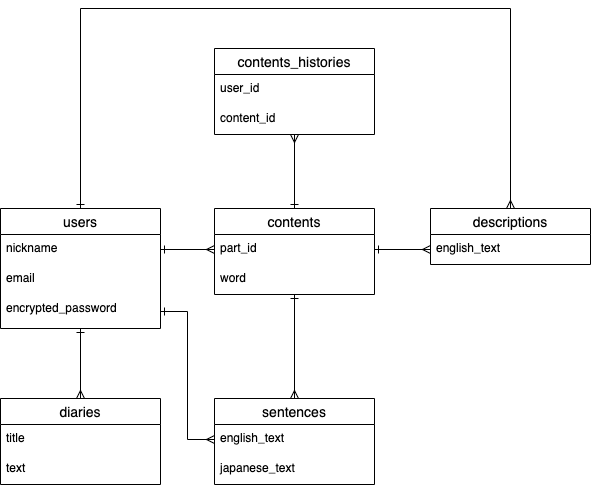

The diagram above was exported from draw.io. Its source (the exported page's mxGraphModel, read from the mxfile embedded in the PNG):
<mxGraphModel dx="387" dy="1661" grid="1" gridSize="10" guides="1" tooltips="1" connect="1" arrows="1" fold="1" page="1" pageScale="1" pageWidth="827" pageHeight="1169" math="0" shadow="0">
  <root>
    <mxCell id="0" />
    <mxCell id="1" parent="0" />
    <mxCell id="139" style="edgeStyle=orthogonalEdgeStyle;rounded=0;orthogonalLoop=1;jettySize=auto;html=1;exitX=0.5;exitY=0;exitDx=0;exitDy=0;entryX=0.5;entryY=0;entryDx=0;entryDy=0;startArrow=ERone;startFill=0;endArrow=ERmany;endFill=0;" parent="1" source="12" target="134" edge="1">
      <mxGeometry relative="1" as="geometry">
        <Array as="points">
          <mxPoint x="280" />
          <mxPoint x="710" />
        </Array>
      </mxGeometry>
    </mxCell>
    <mxCell id="12" value="users" style="swimlane;fontStyle=0;childLayout=stackLayout;horizontal=1;startSize=26;horizontalStack=0;resizeParent=1;resizeParentMax=0;resizeLast=0;collapsible=1;marginBottom=0;align=center;fontSize=14;" parent="1" vertex="1">
      <mxGeometry x="200" y="200" width="160" height="120" as="geometry" />
    </mxCell>
    <mxCell id="13" value="nickname" style="text;strokeColor=none;fillColor=none;spacingLeft=4;spacingRight=4;overflow=hidden;rotatable=0;points=[[0,0.5],[1,0.5]];portConstraint=eastwest;fontSize=12;" parent="12" vertex="1">
      <mxGeometry y="26" width="160" height="30" as="geometry" />
    </mxCell>
    <mxCell id="14" value="email" style="text;strokeColor=none;fillColor=none;spacingLeft=4;spacingRight=4;overflow=hidden;rotatable=0;points=[[0,0.5],[1,0.5]];portConstraint=eastwest;fontSize=12;" parent="12" vertex="1">
      <mxGeometry y="56" width="160" height="30" as="geometry" />
    </mxCell>
    <mxCell id="15" value="encrypted_password" style="text;strokeColor=none;fillColor=none;spacingLeft=4;spacingRight=4;overflow=hidden;rotatable=0;points=[[0,0.5],[1,0.5]];portConstraint=eastwest;fontSize=12;" parent="12" vertex="1">
      <mxGeometry y="86" width="160" height="34" as="geometry" />
    </mxCell>
    <mxCell id="148" style="edgeStyle=orthogonalEdgeStyle;rounded=0;orthogonalLoop=1;jettySize=auto;html=1;exitX=0.5;exitY=0;exitDx=0;exitDy=0;endArrow=ERmany;endFill=0;startArrow=ERone;startFill=0;" edge="1" parent="1" source="114" target="143">
      <mxGeometry relative="1" as="geometry" />
    </mxCell>
    <mxCell id="114" value="contents" style="swimlane;fontStyle=0;childLayout=stackLayout;horizontal=1;startSize=26;horizontalStack=0;resizeParent=1;resizeParentMax=0;resizeLast=0;collapsible=1;marginBottom=0;align=center;fontSize=14;" parent="1" vertex="1">
      <mxGeometry x="414" y="200" width="160" height="86" as="geometry" />
    </mxCell>
    <mxCell id="115" value="part_id" style="text;strokeColor=none;fillColor=none;spacingLeft=4;spacingRight=4;overflow=hidden;rotatable=0;points=[[0,0.5],[1,0.5]];portConstraint=eastwest;fontSize=12;" parent="114" vertex="1">
      <mxGeometry y="26" width="160" height="30" as="geometry" />
    </mxCell>
    <mxCell id="116" value="word" style="text;strokeColor=none;fillColor=none;spacingLeft=4;spacingRight=4;overflow=hidden;rotatable=0;points=[[0,0.5],[1,0.5]];portConstraint=eastwest;fontSize=12;" parent="114" vertex="1">
      <mxGeometry y="56" width="160" height="30" as="geometry" />
    </mxCell>
    <mxCell id="150" style="edgeStyle=orthogonalEdgeStyle;rounded=0;orthogonalLoop=1;jettySize=auto;html=1;exitX=0.5;exitY=0;exitDx=0;exitDy=0;startArrow=ERmany;startFill=0;endArrow=ERone;endFill=0;" edge="1" parent="1" source="118" target="114">
      <mxGeometry relative="1" as="geometry" />
    </mxCell>
    <mxCell id="118" value="sentences" style="swimlane;fontStyle=0;childLayout=stackLayout;horizontal=1;startSize=26;horizontalStack=0;resizeParent=1;resizeParentMax=0;resizeLast=0;collapsible=1;marginBottom=0;align=center;fontSize=14;" parent="1" vertex="1">
      <mxGeometry x="414" y="390" width="160" height="86" as="geometry" />
    </mxCell>
    <mxCell id="119" value="english_text" style="text;strokeColor=none;fillColor=none;spacingLeft=4;spacingRight=4;overflow=hidden;rotatable=0;points=[[0,0.5],[1,0.5]];portConstraint=eastwest;fontSize=12;" parent="118" vertex="1">
      <mxGeometry y="26" width="160" height="30" as="geometry" />
    </mxCell>
    <mxCell id="120" value="japanese_text" style="text;strokeColor=none;fillColor=none;spacingLeft=4;spacingRight=4;overflow=hidden;rotatable=0;points=[[0,0.5],[1,0.5]];portConstraint=eastwest;fontSize=12;" parent="118" vertex="1">
      <mxGeometry y="56" width="160" height="30" as="geometry" />
    </mxCell>
    <mxCell id="149" style="edgeStyle=orthogonalEdgeStyle;rounded=0;orthogonalLoop=1;jettySize=auto;html=1;exitX=0.5;exitY=0;exitDx=0;exitDy=0;startArrow=ERmany;startFill=0;endArrow=ERone;endFill=0;" edge="1" parent="1" source="122" target="12">
      <mxGeometry relative="1" as="geometry" />
    </mxCell>
    <mxCell id="122" value="diaries" style="swimlane;fontStyle=0;childLayout=stackLayout;horizontal=1;startSize=26;horizontalStack=0;resizeParent=1;resizeParentMax=0;resizeLast=0;collapsible=1;marginBottom=0;align=center;fontSize=14;" parent="1" vertex="1">
      <mxGeometry x="200" y="390" width="160" height="86" as="geometry" />
    </mxCell>
    <mxCell id="123" value="title" style="text;strokeColor=none;fillColor=none;spacingLeft=4;spacingRight=4;overflow=hidden;rotatable=0;points=[[0,0.5],[1,0.5]];portConstraint=eastwest;fontSize=12;" parent="122" vertex="1">
      <mxGeometry y="26" width="160" height="30" as="geometry" />
    </mxCell>
    <mxCell id="124" value="text" style="text;strokeColor=none;fillColor=none;spacingLeft=4;spacingRight=4;overflow=hidden;rotatable=0;points=[[0,0.5],[1,0.5]];portConstraint=eastwest;fontSize=12;" parent="122" vertex="1">
      <mxGeometry y="56" width="160" height="30" as="geometry" />
    </mxCell>
    <mxCell id="133" style="edgeStyle=orthogonalEdgeStyle;rounded=0;orthogonalLoop=1;jettySize=auto;html=1;exitX=1;exitY=0.5;exitDx=0;exitDy=0;startArrow=ERone;startFill=0;endArrow=ERmany;endFill=0;entryX=0;entryY=0.5;entryDx=0;entryDy=0;" parent="1" source="15" target="119" edge="1">
      <mxGeometry relative="1" as="geometry">
        <mxPoint x="414" y="420" as="targetPoint" />
        <Array as="points">
          <mxPoint x="387" y="303" />
          <mxPoint x="387" y="431" />
        </Array>
      </mxGeometry>
    </mxCell>
    <mxCell id="134" value="descriptions" style="swimlane;fontStyle=0;childLayout=stackLayout;horizontal=1;startSize=26;horizontalStack=0;resizeParent=1;resizeParentMax=0;resizeLast=0;collapsible=1;marginBottom=0;align=center;fontSize=14;" parent="1" vertex="1">
      <mxGeometry x="630" y="200" width="160" height="56" as="geometry" />
    </mxCell>
    <mxCell id="135" value="english_text" style="text;strokeColor=none;fillColor=none;spacingLeft=4;spacingRight=4;overflow=hidden;rotatable=0;points=[[0,0.5],[1,0.5]];portConstraint=eastwest;fontSize=12;" parent="134" vertex="1">
      <mxGeometry y="26" width="160" height="30" as="geometry" />
    </mxCell>
    <mxCell id="138" style="edgeStyle=orthogonalEdgeStyle;rounded=0;orthogonalLoop=1;jettySize=auto;html=1;exitX=0;exitY=0.5;exitDx=0;exitDy=0;entryX=1;entryY=0.5;entryDx=0;entryDy=0;endArrow=ERone;endFill=0;startArrow=ERmany;startFill=0;" parent="1" source="135" target="115" edge="1">
      <mxGeometry relative="1" as="geometry" />
    </mxCell>
    <mxCell id="142" style="edgeStyle=orthogonalEdgeStyle;rounded=0;orthogonalLoop=1;jettySize=auto;html=1;exitX=1;exitY=0.5;exitDx=0;exitDy=0;entryX=0;entryY=0.5;entryDx=0;entryDy=0;startArrow=ERone;startFill=0;endArrow=ERmany;endFill=0;" parent="1" source="13" target="115" edge="1">
      <mxGeometry relative="1" as="geometry" />
    </mxCell>
    <mxCell id="143" value="contents_histories" style="swimlane;fontStyle=0;childLayout=stackLayout;horizontal=1;startSize=26;horizontalStack=0;resizeParent=1;resizeParentMax=0;resizeLast=0;collapsible=1;marginBottom=0;align=center;fontSize=14;" vertex="1" parent="1">
      <mxGeometry x="414" y="40" width="160" height="86" as="geometry" />
    </mxCell>
    <mxCell id="146" value="user_id" style="text;strokeColor=none;fillColor=none;spacingLeft=4;spacingRight=4;overflow=hidden;rotatable=0;points=[[0,0.5],[1,0.5]];portConstraint=eastwest;fontSize=12;" vertex="1" parent="143">
      <mxGeometry y="26" width="160" height="30" as="geometry" />
    </mxCell>
    <mxCell id="145" value="content_id" style="text;strokeColor=none;fillColor=none;spacingLeft=4;spacingRight=4;overflow=hidden;rotatable=0;points=[[0,0.5],[1,0.5]];portConstraint=eastwest;fontSize=12;" vertex="1" parent="143">
      <mxGeometry y="56" width="160" height="30" as="geometry" />
    </mxCell>
  </root>
</mxGraphModel>